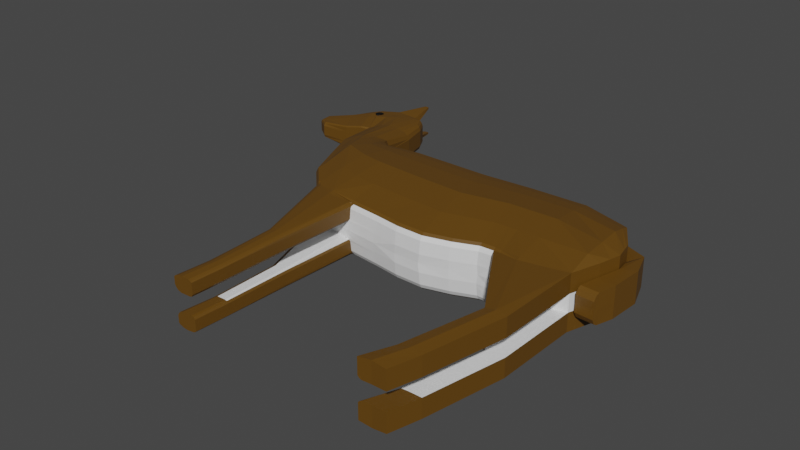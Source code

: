 # Source: AdultDoeV1.blend  (saved by Blender 2.92.15; exported with 4.5.12 LTS)
import bpy
from mathutils import Matrix  # noqa: F401  (used for matrix-valued properties, if any)

bpy.ops.wm.read_factory_settings(use_empty=True)
scene = bpy.context.scene
scene.name = 'Scene'

# ---- collections
col_collection = bpy.data.collections.new('Collection'); scene.collection.children.link(col_collection)

# ---- materials (node trees are filled in below, after node groups)
mat_body = bpy.data.materials.new('Body')
mat_body.use_transparent_shadow = False
mat_belly = bpy.data.materials.new('Belly')
mat_belly.use_transparent_shadow = False
mat_eyes = bpy.data.materials.new('Eyes')
mat_eyes.use_transparent_shadow = False

# ---- material node trees
mat_body.use_nodes = True; mat_body.node_tree.nodes.clear()
_N = mat_body.node_tree.nodes; _L = mat_body.node_tree.links
n0 = _N.new('ShaderNodeBsdfPrincipled'); n0.name = 'Principled BSDF'; n0.location = (10, 300)
n0.distribution = 'GGX'
n0.subsurface_method = 'RANDOM_WALK_SKIN'
n0.inputs[0].default_value = (0.1237, 0.05621, 0.003524, 1.0)
n0.inputs[3].default_value = 1.45
n0.inputs[27].default_value = (0.0, 0.0, 0.0, 1.0)
n0.inputs[28].default_value = 1.0
n1 = _N.new('ShaderNodeOutputMaterial'); n1.name = 'Material Output'; n1.location = (300, 300)
_L.new(n0.outputs[0], n1.inputs[0])
n1.is_active_output = True
mat_belly.use_nodes = True; mat_belly.node_tree.nodes.clear()
_N = mat_belly.node_tree.nodes; _L = mat_belly.node_tree.links
n0 = _N.new('ShaderNodeBsdfPrincipled'); n0.name = 'Principled BSDF'; n0.location = (10, 300)
n0.distribution = 'GGX'
n0.subsurface_method = 'RANDOM_WALK_SKIN'
n0.inputs[3].default_value = 1.45
n0.inputs[27].default_value = (0.0, 0.0, 0.0, 1.0)
n0.inputs[28].default_value = 1.0
n1 = _N.new('ShaderNodeOutputMaterial'); n1.name = 'Material Output'; n1.location = (300, 300)
_L.new(n0.outputs[0], n1.inputs[0])
n1.is_active_output = True
mat_eyes.use_nodes = True; mat_eyes.node_tree.nodes.clear()
_N = mat_eyes.node_tree.nodes; _L = mat_eyes.node_tree.links
n0 = _N.new('ShaderNodeBsdfPrincipled'); n0.name = 'Principled BSDF'; n0.location = (10, 300)
n0.distribution = 'GGX'
n0.subsurface_method = 'RANDOM_WALK_SKIN'
n0.inputs[0].default_value = (0.0, 0.0, 0.0, 1.0)
n0.inputs[3].default_value = 1.45
n0.inputs[27].default_value = (0.0, 0.0, 0.0, 1.0)
n0.inputs[28].default_value = 1.0
n1 = _N.new('ShaderNodeOutputMaterial'); n1.name = 'Material Output'; n1.location = (300, 300)
_L.new(n0.outputs[0], n1.inputs[0])
n1.is_active_output = True

# ---- world
world_world = bpy.data.worlds.new('World'); scene.world = world_world
world_world.use_nodes = True; world_world.node_tree.nodes.clear()
_N = world_world.node_tree.nodes; _L = world_world.node_tree.links
n0 = _N.new('ShaderNodeOutputWorld'); n0.name = 'World Output'; n0.location = (300, 300)
n1 = _N.new('ShaderNodeBackground'); n1.name = 'Background'; n1.location = (10, 300)
n1.inputs[0].default_value = (0.05088, 0.05088, 0.05088, 1.0)
_L.new(n1.outputs[0], n0.inputs[0])
n0.is_active_output = True
world_world.color = (0.05088, 0.05088, 0.05088)
world_world.use_sun_shadow = False
world_world.sun_shadow_jitter_overblur = 0.0

# ---- meshes
me_plane = bpy.data.meshes.new('Plane')
me_plane.from_pydata([(-0.8985, 0.2831, 0.0), (0.01528, 0.2034, 0.0), (-0.85, 1.329, 0.0), (-0.2117, 1.323, 0.0), (-1.3, 0.5809, 0.0), (-1.15, 1.3, 0.0), (0.7519, 0.3386, 0.0), (0.6711, 1.363, 0.0), (1.115, 0.4136, 0.0), (1.069, 1.213, 0.0), (1.19, 0.6444, 0.0), (1.202, 0.9942, 0.0), (-0.4129, 0.2292, 0.0), (-0.5316, 1.326, 0.0), (0.4323, 0.3367, 0.0), (0.2122, 1.351, 0.0), (-1.003, 1.314, 0.0), (-1.121, 0.3828, 0.0), (-0.8729, 0.8348, 0.0), (-0.06264, 0.7902, 0.0), (-1.298, 0.9683, 0.0), (0.7093, 0.8793, 0.0), (1.091, 0.8356, 0.0), (1.237, 0.8289, 0.0), (-0.4755, 0.8078, 0.0), (0.3136, 0.8682, 0.0), (-1.059, 0.8741, 0.0), (-0.8985, 0.2831, 0.2302), (0.02564, 0.2329, 0.2075), (-0.85, 1.298, 0.226), (-0.2117, 1.293, 0.226), (-1.299, 0.5939, 0.2171), (-1.168, 1.27, 0.2177), (0.7519, 0.3268, 0.2316), (0.6711, 1.333, 0.226), (1.115, 0.4136, 0.2252), (1.069, 1.213, 0.2252), (1.19, 0.6444, 0.2252), (1.202, 0.9942, 0.2252), (-0.4129, 0.267, 0.2075), (-0.5316, 1.296, 0.226), (0.4268, 0.3666, 0.2075), (0.2122, 1.321, 0.226), (-1.003, 1.284, 0.226), (-0.8729, 0.8348, 0.3046), (-0.06264, 0.7902, 0.3046), (-1.298, 0.9683, 0.286), (0.7093, 0.8793, 0.3046), (1.091, 0.8356, 0.2734), (1.237, 0.8289, 0.2252), (-0.4755, 0.8078, 0.3046), (0.3136, 0.8682, 0.3046), (-1.059, 0.8741, 0.2973), (1.237, 0.8289, 0.07199), (1.19, 0.6444, 0.07199), (0.7519, 0.3386, 0.07199), (0.4268, 0.3349, 0.07199), (-1.312, 0.5809, 0.07199), (0.02564, 0.2012, 0.07199), (-0.4129, 0.2353, 0.07199), (-0.8985, 0.2831, 0.07199), (-0.2117, 1.323, 0.07199), (0.2122, 1.351, 0.07199), (-0.5316, 1.326, 0.07199), (-0.85, 1.329, 0.07199), (1.115, 0.4136, 0.07199), (-1.244, 1.339, 0.0), (0.6711, 1.363, 0.07199), (1.069, 1.213, 0.09205), (-1.15, 1.3, 0.07199), (-1.003, 1.314, 0.07199), (1.202, 0.9942, 0.09205), (-0.7051, 1.328, 0.0), (-0.6775, 0.2586, 0.0), (-0.7051, 1.297, 0.226), (-0.6921, 0.8225, 0.3046), (-0.7051, 1.328, 0.07199), (-0.6874, 0.2647, 0.07715), (0.5347, 0.332, 0.0), (0.3645, 1.355, 0.0), (0.5347, 0.3698, 0.2075), (0.3645, 1.325, 0.226), (0.4449, 0.8719, 0.3046), (0.3645, 1.355, 0.07199), (0.5347, 0.3381, 0.07199), (-0.7869, -0.367, 0.2167), (-0.7869, -0.367, 0.07199), (-0.7153, -0.3722, 0.07715), (-0.7885, -0.9169, 0.2076), (-0.7885, -0.9169, 0.07199), (-0.7241, -0.914, 0.07715), (-0.8078, -1.194, 0.206), (-0.8078, -1.194, 0.07199), (-0.736, -1.191, 0.07715), (0.9367, -0.2885, 0.2252), (1.016, -0.2819, 0.2378), (1.101, -0.2816, 0.2252), (1.016, -0.2819, 0.07199), (1.101, -0.2816, 0.07199), (0.9497, -0.2885, 0.08086), (0.7885, -0.9403, 0.2252), (0.8746, -0.9337, 0.2378), (0.9674, -0.9334, 0.2252), (0.8746, -0.9337, 0.07199), (0.9674, -0.9334, 0.07199), (0.8015, -0.9403, 0.08086), (0.6883, -1.18, 0.2252), (0.7906, -1.173, 0.2378), (0.9009, -1.173, 0.2252), (0.7906, -1.173, 0.07199), (0.9009, -1.173, 0.07199), (0.7014, -1.18, 0.08086), (-1.697, 2.102, 0.0), (-1.603, 1.2, 0.0), (-1.282, 1.417, 0.0), (-1.445, 1.301, 0.2285), (-1.589, 1.21, 0.1767), (-1.301, 1.417, 0.1764), (-1.603, 1.2, 0.07199), (-1.839, 2.037, 0.0), (-1.282, 1.417, 0.07199), (-1.45, 0.9007, 0.0), (-1.385, 1.165, 0.2508), (-1.244, 1.339, 0.07199), (-1.461, 0.9007, 0.07199), (-1.448, 0.9137, 0.199), (-1.262, 1.339, 0.1987), (-1.909, 1.578, 0.03902), (-1.683, 1.604, 0.0), (-1.326, 1.739, 0.0), (-1.506, 1.697, 0.1743), (-1.673, 1.623, 0.132), (-1.372, 1.739, 0.129), (-1.683, 1.604, 0.07199), (-1.909, 1.578, 0.0), (-1.326, 1.739, 0.07199), (-1.514, 2.1, 0.0), (-1.697, 2.059, 0.1371), (-1.839, 1.992, 0.1317), (-1.532, 2.077, 0.1173), (-1.839, 2.037, 0.07199), (-1.697, 2.102, 0.07199), (-1.514, 2.1, 0.07199), (-2.061, 1.867, 0.0), (-1.909, 1.584, 0.1004), (-2.061, 1.867, 0.07199), (-2.061, 1.822, 0.08736), (-2.156, 1.56, 0.04316), (-2.156, 1.56, 0.0), (-2.256, 1.729, 0.0), (-2.156, 1.584, 0.07253), (-2.256, 1.729, 0.04316), (-2.235, 1.72, 0.0679), (-1.416, 1.965, 0.118), (-1.382, 1.965, 0.07199), (-1.382, 1.965, 0.0), (-1.608, 1.914, 0.1547), (-1.774, 1.816, 0.1421), (-1.991, 1.733, 0.1091), (-2.255, 1.631, 0.0), (-2.255, 1.631, 0.04316), (-2.222, 1.64, 0.06703), (-1.434, 2.062, 0.0), (-1.649, 2.001, 0.1421), (-1.467, 2.062, 0.118), (-2.255, 1.677, 0.04316), (-1.434, 2.062, 0.07199), (-1.816, 1.902, 0.1421), (-2.023, 1.795, 0.1091), (-2.255, 1.677, 0.0), (-2.236, 1.681, 0.06703), (-1.585, 2.334, 0.1297), (-1.621, 2.334, 0.1297), (-1.621, 2.334, 0.114), (-1.585, 2.334, 0.114), (1.228, 0.9225, 0.0), (1.284, 1.09, 0.0), (1.284, 1.09, 0.1184), (1.228, 0.9225, 0.1184), (1.246, 0.8132, 0.0), (1.355, 0.8796, 0.0), (1.355, 0.8796, 0.1279), (1.246, 0.8132, 0.1279), (1.193, 0.6197, 0.0), (1.338, 0.6116, 0.0), (1.338, 0.6116, 0.1279), (1.193, 0.6197, 0.1279), (1.145, 0.4388, 0.0), (1.29, 0.4308, 0.0), (1.29, 0.4285, 0.06881), (1.145, 0.4365, 0.06881), (1.154, 0.4731, 0.0), (1.154, 0.4793, 0.1229), (1.299, 0.4712, 0.1229), (1.299, 0.4651, 0.0), (1.15, 0.456, 0.0), (1.15, 0.4548, 0.1088), (1.294, 0.4468, 0.1088), (1.294, 0.4479, 0.0), (-1.903, 1.964, 0.0), (-1.903, 1.964, 0.07199), (-1.903, 1.919, 0.1284), (-1.749, 1.602, 0.1333), (-1.749, 1.596, 0.07199), (-1.749, 1.596, 0.0), (-1.832, 1.794, 0.1421), (-1.865, 1.874, 0.1421), (1.237, 0.8289, 0.1795), (-1.121, 0.3828, 0.1795), (0.02564, 0.2136, 0.1731), (-0.2117, 1.323, 0.1795), (-0.5316, 1.326, 0.1795), (-0.85, 1.329, 0.1795), (1.115, 0.4136, 0.1795), (0.6711, 1.363, 0.1795), (1.202, 0.9942, 0.1854), (1.19, 0.6444, 0.1795), (0.4268, 0.3472, 0.1731), (-1.312, 0.5809, 0.1795), (-0.4129, 0.2476, 0.1731), (0.2122, 1.351, 0.1795), (1.069, 1.213, 0.1854), (-1.15, 1.3, 0.1671), (-1.003, 1.314, 0.1795), (-0.7051, 1.328, 0.1795), (-0.6775, 0.277, 0.1731), (0.3645, 1.355, 0.1795), (0.5347, 0.3444, 0.1795), (-0.8686, -0.3618, 0.1795), (-0.7054, -0.3722, 0.1795), (-0.863, -0.9197, 0.1748), (-0.7142, -0.914, 0.1795), (-0.8897, -1.197, 0.1727), (-0.8078, -1.194, 0.1795), (-0.7262, -1.191, 0.1795), (1.101, -0.2816, 0.1795), (0.9367, -0.2885, 0.1795), (0.9674, -0.9334, 0.1795), (0.7885, -0.9403, 0.1795), (0.7906, -1.173, 0.1795), (0.9009, -1.173, 0.1795), (0.6883, -1.18, 0.1795), (-1.603, 1.2, 0.1511), (-1.282, 1.417, 0.1351), (-1.461, 0.9007, 0.1668), (-1.244, 1.339, 0.1547), (-1.683, 1.604, 0.1211), (-1.344, 1.739, 0.1055), (-1.839, 2.024, 0.1109), (-1.697, 2.088, 0.1109), (-1.527, 2.1, 0.097), (-1.909, 1.578, 0.08818), (-2.061, 1.854, 0.06995), (-2.156, 1.568, 0.06231), (-2.249, 1.724, 0.06052), (-2.241, 1.631, 0.06027), (-1.395, 1.965, 0.1021), (-2.248, 1.677, 0.05991), (-1.447, 2.062, 0.1004), (-1.621, 2.334, 0.125), (-1.585, 2.334, 0.125), (-1.749, 1.596, 0.1211), (-1.903, 1.951, 0.1086), (1.191, 0.6467, 0.0), (-0.8982, 0.3267, 0.235), (-1.287, 0.6272, 0.2252), (-1.096, 0.4304, 0.2252), (0.02355, 0.2537, 0.2252), (0.7514, 0.3641, 0.2371), (1.115, 0.4189, 0.2252), (1.191, 0.6467, 0.2252), (-0.4137, 0.2876, 0.2252), (0.4254, 0.3867, 0.2252), (1.191, 0.6467, 0.07199), (-0.6777, 0.3168, 0.2252), (0.5336, 0.3899, 0.2252), (-1.809, 2.052, 0.0), (-1.568, 1.226, 0.1848), (-1.436, 0.9454, 0.2071), (-1.656, 1.652, 0.1334), (-1.809, 2.008, 0.1318), (-1.809, 2.052, 0.07199), (-1.765, 1.821, 0.1534), (-1.78, 1.917, 0.1421), (-1.809, 2.039, 0.1109), (1.191, 0.6467, 0.1795), (1.214, 0.7401, 0.0), (-0.01539, 0.5036, 0.2734), (0.7298, 0.6189, 0.2734), (1.103, 0.6323, 0.2734), (1.214, 0.7401, 0.2252), (-0.4454, 0.5291, 0.2734), (0.3682, 0.6084, 0.2734), (-0.685, 0.5509, 0.2734), (0.4882, 0.6119, 0.2734), (-1.765, 2.07, 0.07199), (-1.765, 2.057, 0.1109), (-0.8853, 0.5691, 0.2734), (-1.293, 0.8019, 0.2562), (-1.077, 0.6577, 0.2734), (1.214, 0.7401, 0.07199), (-1.765, 2.07, 0.0), (-1.506, 1.266, 0.2105), (-1.41, 1.058, 0.2328), (-1.579, 1.675, 0.1636), (-1.765, 2.027, 0.1345), (-1.685, 1.868, 0.1533), (-1.722, 1.955, 0.1421), (1.214, 0.7401, 0.1795), (1.219, 0.9116, 0.0), (-0.1371, 1.057, 0.2734), (0.6902, 1.121, 0.2734), (1.08, 1.025, 0.2734), (1.219, 0.9116, 0.2252), (-0.5036, 1.067, 0.2734), (0.2629, 1.11, 0.2734), (-0.8615, 1.082, 0.2734), (-1.224, 1.134, 0.2585), (-1.031, 1.094, 0.2734), (1.219, 0.9116, 0.08202), (-0.6986, 1.075, 0.2734), (0.4047, 1.114, 0.2734), (-1.364, 1.359, 0.2128), (-1.314, 1.252, 0.2351), (-1.433, 1.718, 0.1581), (-1.605, 2.101, 0.0), (-1.614, 2.068, 0.1272), (-1.605, 2.101, 0.07199), (-1.512, 1.939, 0.1409), (-1.558, 2.032, 0.13), (-1.603, 2.334, 0.1297), (-1.603, 2.334, 0.114), (-1.603, 2.334, 0.125), (1.219, 0.9116, 0.1824), (1.209, 0.9621, 0.0), (-0.1827, 1.201, 0.248), (0.6785, 1.251, 0.248), (1.073, 1.14, 0.2475), (1.209, 0.9621, 0.2252), (-0.5207, 1.207, 0.248), (0.232, 1.239, 0.248), (-0.7026, 1.211, 0.248), (0.3802, 1.243, 0.248), (-1.549, 2.1, 0.07199), (-1.592, 2.334, 0.114), (-1.592, 2.334, 0.125), (-0.8544, 1.214, 0.248), (-1.19, 1.217, 0.2416), (-1.014, 1.21, 0.248), (1.209, 0.9621, 0.08815), (-1.325, 1.394, 0.1906), (-1.283, 1.305, 0.2129), (-1.396, 1.731, 0.1403), (-1.549, 2.1, 0.0), (-1.564, 2.073, 0.1212), (-1.453, 1.955, 0.1269), (-1.503, 2.05, 0.1227), (-1.592, 2.334, 0.1297), (1.209, 0.9621, 0.1843), (0.01458, 1.338, 0.0), (0.2401, 0.2614, 0.0), (0.01458, 1.308, 0.226), (0.2407, 0.2916, 0.2075), (0.1382, 0.8318, 0.3046), (0.2407, 0.2599, 0.07199), (0.01458, 1.338, 0.07199), (0.2407, 0.2722, 0.1731), (0.01458, 1.338, 0.1795), (0.239, 0.312, 0.2252), (0.1893, 0.5595, 0.2734), (0.07638, 1.085, 0.2734), (0.03863, 1.221, 0.248), (-0.2023, 0.2083, 0.0), (-0.3716, 1.325, 0.0), (-0.1971, 0.2362, 0.2075), (-0.3716, 1.294, 0.226), (-0.269, 0.799, 0.3046), (-0.3716, 1.325, 0.07199), (-0.1971, 0.2045, 0.07199), (-0.3716, 1.325, 0.1795), (-0.1971, 0.2169, 0.1731), (-0.1986, 0.257, 0.2252), (-0.2303, 0.5164, 0.2734), (-0.3203, 1.062, 0.2734), (-0.3517, 1.204, 0.248), (-1.815, 1.867, 0.126), (-1.818, 1.873, 0.1518), (-1.813, 1.917, 0.1199), (-1.817, 1.923, 0.1476), (-1.764, 1.867, 0.1297), (-1.767, 1.872, 0.1536), (-1.764, 1.919, 0.1236), (-1.767, 1.924, 0.1485), (-1.822, 1.891, 0.123), (-1.825, 1.897, 0.1494), (-1.756, 1.892, 0.1266), (-1.76, 1.897, 0.1516), (-1.79, 1.927, 0.1217), (-1.794, 1.933, 0.1479), (-1.79, 1.856, 0.1278), (-1.794, 1.862, 0.1513), (-1.794, 1.897, 0.1556), (-1.79, 1.891, 0.1248), (-1.116, 0.3882, 0.195), (-1.101, 0.4178, 0.2222), (-1.125, 0.4131, 0.2171), (-0.8664, -0.3618, 0.1931), (-0.8604, -0.9198, 0.1864), (-0.8897, -1.197, 0.1773), (-1.093, 0.3833, 0.2093), (-1.061, 0.37, 0.219), (-1.087, 0.3937, 0.2197), (-0.8554, -0.3626, 0.203), (-0.8335, -0.3644, 0.2116), (-0.8498, -0.9192, 0.1915), (-0.8225, -0.9182, 0.2025), (-0.8492, -1.195, 0.2009), (-0.8764, -1.196, 0.1898), (-0.6775, 0.287, 0.1909), (-0.6608, 0.2945, 0.2075), (-0.6776, 0.3091, 0.2185), (-0.7076, -0.3722, 0.194), (-0.7142, -0.914, 0.1857), (-0.7262, -1.191, 0.184), (-0.6999, 0.29, 0.2183), (-0.6862, 0.2919, 0.2015), (-0.6862, 0.3097, 0.2131), (-0.7327, -0.3704, 0.2116), (-0.7148, -0.3716, 0.2042), (-0.7416, -0.9151, 0.2025), (-0.7237, -0.9144, 0.1951), (-0.7356, -1.191, 0.1935), (-0.7535, -1.192, 0.2009), (-1.117, 0.3879, 0.07199), (-1.121, 0.3828, 0.03551), (-1.112, 0.3788, 0.1009), (-1.121, 0.3828, 0.1192), (-1.126, 0.3883, 0.1009), (-0.8609, -0.3623, 0.1009), (-0.8686, -0.3618, 0.1192), (-0.8553, -0.9194, 0.1009), (-0.863, -0.9197, 0.1192), (-0.8897, -1.197, 0.1192), (-0.8819, -1.196, 0.1009), (-1.059, 0.3552, 0.07199), (-1.091, 0.3692, 0.08288), (-1.089, 0.3684, 0.06261), (-0.8153, -0.3652, 0.07199), (-0.8423, -0.3635, 0.08288), (-0.8098, -0.9177, 0.07199), (-0.8368, -0.9187, 0.08288), (-0.8635, -1.196, 0.08288), (-0.8365, -1.195, 0.07199), (1.19, 0.6444, 0.09425), (0.4268, 0.3374, 0.09293), (-1.312, 0.5809, 0.09425), (-0.4129, 0.2378, 0.09293), (0.2122, 1.351, 0.09425), (1.069, 1.213, 0.1114), (-1.15, 1.3, 0.09169), (-1.003, 1.314, 0.09425), (-0.8078, -1.194, 0.09425), (-1.603, 1.2, 0.08838), (-1.282, 1.417, 0.08506), (-1.461, 0.9007, 0.09162), (-1.683, 1.604, 0.08217), (-1.33, 1.739, 0.07893), (-1.839, 2.034, 0.08005), (-1.697, 2.099, 0.08005), (-1.517, 2.1, 0.07717), (-1.909, 1.578, 0.0492), (-2.061, 1.864, 0.07157), (-2.156, 1.562, 0.04713), (-2.254, 1.728, 0.04676), (-2.252, 1.631, 0.0467), (-2.254, 1.677, 0.04663), (-1.621, 2.334, 0.1163), (-1.585, 2.334, 0.1163), (-1.749, 1.596, 0.08217), (1.237, 0.8289, 0.09425), (0.02564, 0.2038, 0.09293), (-0.2117, 1.323, 0.09425), (-0.5316, 1.326, 0.09425), (-0.85, 1.329, 0.09425), (1.115, 0.4136, 0.09425), (0.6711, 1.363, 0.09425), (1.202, 0.9942, 0.1114), (-0.7051, 1.328, 0.09425), (-0.6775, 0.2672, 0.09293), (0.3645, 1.355, 0.09425), (0.5347, 0.3394, 0.09425), (-0.7054, -0.3722, 0.09425), (-0.7142, -0.914, 0.09425), (-0.7262, -1.191, 0.09425), (1.101, -0.2816, 0.09425), (0.9367, -0.2885, 0.09425), (0.9674, -0.9334, 0.09425), (0.7885, -0.9403, 0.09425), (0.7906, -1.173, 0.09425), (0.9009, -1.173, 0.09425), (0.6883, -1.18, 0.09425), (-1.244, 1.339, 0.08913), (-1.385, 1.965, 0.07824), (-1.436, 2.062, 0.07788), (-1.903, 1.961, 0.07957), (1.191, 0.6467, 0.09425), (-1.809, 2.049, 0.08005), (-1.765, 2.068, 0.08005), (1.214, 0.7401, 0.09425), (1.219, 0.9116, 0.1028), (-1.603, 2.334, 0.1163), (-1.592, 2.334, 0.1163), (1.209, 0.9621, 0.1081), (0.01458, 1.338, 0.09425), (0.2407, 0.2624, 0.09293), (-0.1971, 0.2071, 0.09293), (-0.3716, 1.325, 0.09425), (-0.7569, 0.2713, 0.07199), (-0.7569, 0.2674, 0.0), (-0.7347, -0.3703, 0.07199), (-0.7409, -0.915, 0.07199), (-0.7555, -1.192, 0.07199), (-0.7555, -1.192, 0.1795), (-0.7555, -1.192, 0.09425), (0.5957, 0.3339, 0.0), (0.5957, 0.361, 0.216), (0.5192, 0.8739, 0.3046), (0.4506, 1.358, 0.07199), (0.4506, 1.358, 0.0), (0.4506, 1.327, 0.226), (0.5957, 0.3382, 0.07199), (0.9589, -0.2866, 0.2287), (0.9589, -0.2866, 0.07199), (0.8127, -0.9384, 0.2287), (0.8127, -0.9384, 0.07199), (0.7171, -1.178, 0.2287), (0.7171, -1.178, 0.07199), (0.7171, -1.178, 0.1795), (0.4506, 1.358, 0.1795), (0.5947, 0.3774, 0.2252), (0.556, 0.6138, 0.2734), (0.4849, 1.116, 0.2734), (0.464, 1.245, 0.248), (0.4506, 1.358, 0.09425), (0.7171, -1.178, 0.09425)], [(18, 0), (19, 3), (21, 7), (22, 9), (24, 13), (25, 15), (26, 17), (2, 18), (1, 19), (6, 21), (8, 22), (12, 24), (14, 25), (16, 26), (18, 26), (19, 25), (24, 18), (22, 23), (21, 22), (25, 21), (26, 20), (19, 24)], [(384, 335, 30, 375), (348, 43, 32, 347), (539, 525, 33, 268), (268, 33, 35, 269), (269, 35, 37, 270), (341, 339, 40, 74), (368, 362, 41, 272), (346, 29, 43, 348), (297, 44, 52, 299), (370, 363, 51, 315), (293, 291, 50, 75), (312, 48, 49, 313), (311, 47, 48, 312), (541, 526, 47, 311), (299, 52, 46, 298), (382, 287, 45, 376), (308, 207, 49, 290), (530, 55, 97, 532), (405, 404, 266, 265, 31), (380, 209, 28, 374), (428, 430, 422, 421), (367, 210, 30, 361), (379, 211, 40, 375), (224, 212, 29, 74), (490, 84, 99, 495), (501, 123, 120, 463), (366, 217, 41, 362), (221, 214, 34, 36), (303, 122, 115, 302), (223, 222, 32, 43), (226, 220, 42, 81), (358, 215, 38, 338), (449, 89, 92, 452), (213, 216, 37, 35), (212, 223, 43, 29), (215, 221, 36, 38), (71, 11, 175, 178), (2, 16, 70, 64), (8, 10, 54, 65), (447, 86, 89, 449), (334, 11, 71, 349), (79, 15, 62, 83), (16, 5, 69, 70), (123, 66, 114, 120), (9, 7, 67, 68), (360, 14, 56, 364), (244, 125, 116, 242), (6, 8, 65, 55), (72, 2, 64, 76), (373, 13, 63, 377), (359, 3, 61, 365), (73, 12, 59, 77), (372, 1, 58, 378), (57, 433, 437, 436, 208, 218, 455), (524, 6, 55, 530), (286, 23, 53, 300), (518, 73, 77, 517), (13, 72, 76, 63), (211, 224, 74, 40), (27, 424, 426, 420, 274, 264), (297, 293, 75, 44), (346, 341, 74, 29), (14, 78, 84, 56), (528, 79, 83, 527), (538, 226, 81, 529), (217, 227, 80, 41), (315, 51, 82, 321), (272, 41, 80, 275), (519, 87, 90, 520), (233, 522, 234, 423, 431, 432, 91), (517, 77, 87, 519), (440, 438, 448, 450), (225, 219, 39, 419, 418), (417, 414, 407, 408), (231, 422, 423, 234), (406, 228, 230, 407), (229, 421, 422, 231), (442, 443, 451, 452, 92, 461, 233, 232), (443, 440, 450, 451), (520, 90, 93, 521), (407, 230, 232, 408), (97, 98, 104, 103), (495, 99, 105, 497), (35, 33, 95, 96), (213, 35, 96, 235), (55, 65, 98, 97), (525, 80, 94, 531), (497, 105, 111, 500), (102, 101, 107, 108), (531, 94, 100, 533), (532, 97, 103, 534), (235, 96, 102, 237), (96, 95, 101, 102), (537, 239, 107, 535), (239, 240, 108, 107), (103, 104, 110, 109), (533, 100, 106, 535), (534, 103, 109, 536), (237, 102, 108, 240), (463, 120, 135, 466), (302, 115, 130, 304), (113, 118, 133, 128), (120, 114, 129, 135), (351, 126, 117, 350), (121, 124, 118, 113), (4, 57, 124, 121), (347, 32, 126, 351), (218, 31, 125, 244), (69, 5, 66, 123), (298, 46, 122, 303), (459, 69, 123, 501), (503, 166, 142, 469), (307, 163, 137, 305), (206, 201, 146, 168), (166, 162, 136, 142), (242, 116, 131, 246), (350, 117, 132, 352), (284, 248, 138, 280), (469, 142, 174, 477), (325, 112, 141, 327), (276, 119, 140, 281), (200, 199, 143, 145), (356, 164, 139, 354), (145, 143, 149, 151), (168, 146, 152, 170), (204, 203, 127, 134), (504, 200, 145, 471), (261, 202, 144, 251), (169, 165, 151, 149), (257, 170, 152, 254), (251, 144, 150, 253), (134, 127, 147, 148), (471, 145, 151, 473), (253, 150, 161, 255), (148, 147, 160, 159), (144, 158, 161, 150), (352, 132, 153, 355), (135, 129, 155, 154), (202, 205, 158, 144), (304, 130, 156, 306), (466, 135, 154, 502), (255, 161, 170, 257), (159, 160, 165, 169), (158, 168, 170, 161), (355, 153, 164, 356), (154, 155, 162, 166), (205, 206, 168, 158), (306, 156, 163, 307), (502, 154, 166, 503), (332, 259, 172, 330), (354, 139, 171, 357), (327, 141, 173, 331), (249, 137, 172, 259), (177, 178, 182, 181), (68, 71, 178, 177), (9, 68, 177, 176), (182, 179, 183, 186), (176, 177, 181, 180), (178, 175, 179, 182), (196, 195, 187, 190), (181, 182, 186, 185), (180, 181, 185, 184), (187, 188, 189, 190), (197, 196, 190, 189), (198, 197, 189, 188), (184, 185, 193, 194), (185, 186, 192, 193), (186, 183, 191, 192), (194, 193, 197, 198), (193, 192, 196, 197), (192, 191, 195, 196), (157, 167, 206, 205), (131, 157, 205, 202), (246, 131, 202, 261), (467, 140, 200, 504), (128, 133, 203, 204), (140, 119, 199, 200), (167, 138, 201, 206), (138, 248, 262, 201), (465, 246, 261, 478), (468, 249, 259, 476), (510, 476, 259, 332), (153, 256, 258, 164), (474, 255, 257, 475), (132, 247, 256, 153), (472, 253, 255, 474), (146, 252, 254, 152), (470, 251, 253, 472), (475, 257, 254, 473), (478, 261, 251, 470), (201, 262, 252, 146), (139, 250, 260, 171), (506, 467, 248, 284), (462, 242, 246, 465), (164, 258, 250, 139), (32, 222, 245, 126), (455, 218, 244, 464), (117, 243, 247, 132), (496, 237, 240, 499), (498, 499, 240, 239), (544, 498, 239, 537), (494, 235, 237, 496), (100, 238, 241, 106), (484, 213, 235, 494), (94, 236, 238, 100), (492, 231, 234, 493), (523, 493, 234, 522), (232, 233, 91, 416, 417, 408), (491, 229, 231, 492), (454, 490, 227, 217), (543, 489, 226, 538), (488, 225, 229, 491), (482, 487, 224, 211), (464, 244, 242, 462), (486, 458, 221, 215), (483, 460, 223, 212), (484, 453, 216, 213), (27, 264, 266, 404, 411, 410), (512, 486, 215, 358), (489, 457, 220, 226), (460, 459, 222, 223), (458, 485, 214, 221), (514, 454, 217, 366), (126, 245, 243, 117), (80, 227, 236, 94), (487, 483, 212, 224), (516, 482, 211, 379), (513, 481, 210, 367), (488, 456, 219, 225), (515, 480, 209, 380), (445, 448, 438, 435), (508, 479, 207, 308), (453, 505, 285, 216), (507, 506, 284, 296), (157, 282, 283, 167), (131, 279, 282, 157), (301, 276, 281, 295), (296, 284, 280, 305), (167, 283, 280, 138), (31, 265, 278, 125), (116, 277, 279, 131), (292, 272, 275, 294), (423, 422, 430, 431), (10, 263, 273, 54), (125, 278, 277, 116), (216, 285, 270, 37), (374, 28, 267, 381), (403, 208, 228, 406), (225, 418, 421, 229), (218, 208, 403, 405, 31), (369, 368, 272, 292), (289, 269, 270, 290), (288, 268, 269, 289), (540, 539, 268, 288), (526, 540, 288, 47), (47, 288, 289, 48), (48, 289, 290, 49), (363, 369, 292, 51), (51, 292, 294, 82), (249, 296, 305, 137), (112, 301, 295, 141), (468, 507, 296, 249), (505, 508, 308, 285), (282, 306, 307, 283), (279, 304, 306, 282), (283, 307, 305, 280), (265, 298, 303, 278), (277, 302, 304, 279), (264, 274, 293, 297), (263, 286, 300, 273), (278, 303, 302, 277), (285, 308, 290, 270), (381, 267, 287, 382), (266, 299, 298, 265), (274, 271, 291, 293), (264, 297, 299, 266), (479, 509, 333, 207), (511, 510, 332, 345), (343, 327, 331, 344), (137, 326, 330, 172), (345, 332, 330, 357), (156, 328, 329, 163), (130, 324, 328, 156), (163, 329, 326, 137), (353, 325, 327, 343), (115, 322, 324, 130), (46, 317, 323, 122), (122, 323, 322, 115), (340, 315, 321, 342), (44, 75, 320, 316), (23, 309, 319, 53), (207, 333, 313, 49), (542, 541, 311, 336), (336, 311, 312, 337), (337, 312, 313, 338), (371, 370, 315, 340), (44, 316, 318, 52), (75, 50, 314, 320), (52, 318, 317, 46), (376, 45, 310, 383), (361, 371, 340, 42), (36, 337, 338, 38), (34, 336, 337, 36), (529, 542, 336, 34), (42, 340, 342, 81), (136, 353, 343, 142), (260, 345, 357, 171), (142, 343, 344, 174), (477, 511, 345, 260), (509, 512, 358, 333), (326, 354, 357, 330), (328, 355, 356, 329), (324, 352, 355, 328), (329, 356, 354, 326), (322, 350, 352, 324), (317, 347, 351, 323), (323, 351, 350, 322), (316, 320, 341, 346), (309, 334, 349, 319), (333, 358, 338, 313), (316, 346, 348, 318), (320, 314, 339, 341), (318, 348, 347, 317), (383, 310, 335, 384), (30, 335, 371, 361), (335, 310, 370, 371), (45, 287, 369, 363), (287, 267, 368, 369), (457, 513, 367, 220), (480, 514, 366, 209), (15, 359, 365, 62), (1, 360, 364, 58), (209, 366, 362, 28), (220, 367, 361, 42), (310, 45, 363, 370), (267, 28, 362, 368), (314, 383, 384, 339), (50, 376, 383, 314), (271, 381, 382, 291), (39, 374, 381, 271), (456, 515, 380, 219), (481, 516, 379, 210), (12, 372, 378, 59), (3, 373, 377, 61), (210, 379, 375, 30), (219, 380, 374, 39), (291, 382, 376, 50), (339, 384, 375, 40), (393, 394, 388, 387), (397, 398, 392, 391), (395, 396, 390, 389), (399, 400, 386, 385), (402, 395, 389, 399), (401, 394, 386, 400), (398, 388, 394, 401), (397, 391, 395, 402), (391, 392, 396, 395), (385, 386, 394, 393), (387, 397, 402, 393), (392, 398, 401, 396), (396, 401, 400, 390), (393, 402, 399, 385), (389, 390, 400, 399), (387, 388, 398, 397), (27, 410, 413, 85), (403, 409, 411, 404, 405), (85, 413, 415, 88), (88, 415, 416, 91), (406, 407, 414, 412), (409, 410, 411), (413, 410, 409, 412), (415, 413, 412, 414), (416, 415, 414, 417), (412, 409, 403, 406), (425, 428, 421, 418), (424, 27, 85, 427), (427, 85, 88, 429), (429, 88, 91, 432), (420, 419, 39, 271, 274), (424, 425, 426), (424, 427, 428, 425), (427, 429, 430, 428), (429, 432, 431, 430), (426, 425, 418, 419, 420), (208, 436, 439, 228), (17, 0, 60, 444, 446, 434), (228, 439, 441, 230), (230, 441, 442, 232), (4, 17, 434, 433, 57), (435, 436, 437), (439, 436, 435, 438), (441, 439, 438, 440), (442, 441, 440, 443), (444, 60, 86, 447), (444, 445, 446), (444, 447, 448, 445), (447, 449, 450, 448), (449, 452, 451, 450), (446, 445, 435, 437, 433, 434), (61, 377, 516, 481), (59, 378, 515, 456), (58, 364, 514, 480), (62, 365, 513, 457), (319, 349, 512, 509), (174, 344, 511, 477), (344, 331, 510, 511), (53, 319, 509, 479), (273, 300, 508, 505), (141, 295, 507, 468), (295, 281, 506, 507), (54, 273, 505, 453), (300, 53, 479, 508), (378, 58, 480, 515), (77, 59, 456, 488), (365, 61, 481, 513), (377, 63, 482, 516), (76, 64, 483, 487), (364, 56, 454, 514), (68, 67, 485, 458), (70, 69, 459, 460), (83, 62, 457, 489), (349, 71, 486, 512), (65, 54, 453, 484), (64, 70, 460, 483), (71, 68, 458, 486), (124, 464, 462, 118), (63, 76, 487, 482), (77, 488, 491, 87), (527, 83, 489, 543), (56, 84, 490, 454), (87, 491, 492, 90), (521, 93, 493, 523), (90, 492, 493, 93), (65, 484, 494, 98), (98, 494, 496, 104), (536, 109, 498, 544), (109, 110, 499, 498), (104, 496, 499, 110), (57, 455, 464, 124), (118, 462, 465, 133), (281, 140, 467, 506), (203, 478, 470, 127), (165, 475, 473, 151), (127, 470, 472, 147), (147, 472, 474, 160), (160, 474, 475, 165), (331, 173, 476, 510), (141, 468, 476, 173), (133, 465, 478, 203), (248, 467, 504, 262), (256, 502, 503, 258), (247, 466, 502, 256), (252, 471, 473, 254), (262, 504, 471, 252), (250, 469, 477, 260), (258, 503, 469, 250), (222, 459, 501, 245), (243, 463, 466, 247), (238, 497, 500, 241), (236, 495, 497, 238), (245, 501, 463, 243), (227, 490, 495, 236), (92, 521, 523, 461), (461, 523, 522, 233), (89, 520, 521, 92), (60, 517, 519, 86), (86, 519, 520, 89), (0, 518, 517, 60), (111, 536, 544, 500), (67, 527, 543, 485), (81, 342, 542, 529), (342, 321, 541, 542), (82, 294, 540, 526), (294, 275, 539, 540), (485, 543, 538, 214), (500, 544, 537, 241), (105, 534, 536, 111), (101, 533, 535, 107), (241, 537, 535, 106), (99, 532, 534, 105), (95, 531, 533, 101), (33, 525, 531, 95), (214, 538, 529, 34), (7, 528, 527, 67), (78, 524, 530, 84), (84, 530, 532, 99), (321, 82, 526, 541), (275, 80, 525, 539)])
me_plane.polygons.foreach_set('material_index', [0, 0, 0, 0, 0, 0, 0, 0, 0, 0, 0, 0, 0, 0, 0, 0, 0, 1, 0, 1, 0, 0, 0, 0, 0, 0, 1, 0, 0, 0, 0, 0, 0, 0, 0, 0, 0, 0, 1, 1, 0, 0, 0, 0, 0, 1, 0, 1, 0, 0, 0, 1, 1, 0, 1, 0, 1, 0, 0, 0, 0, 0, 1, 0, 0, 1, 0, 0, 1, 0, 1, 0, 1, 0, 0, 0, 0, 0, 0, 0, 0, 1, 0, 0, 0, 1, 0, 0, 0, 0, 1, 0, 0, 0, 0, 0, 0, 0, 0, 0, 0, 0, 0, 0, 0, 0, 0, 0, 0, 0, 0, 0, 0, 0, 0, 0, 0, 0, 0, 0, 0, 0, 0, 0, 0, 0, 0, 0, 0, 0, 0, 0, 0, 0, 0, 0, 0, 0, 0, 0, 0, 0, 0, 0, 0, 0, 0, 0, 0, 0, 0, 0, 0, 0, 0, 0, 0, 0, 0, 0, 0, 0, 0, 0, 0, 0, 0, 0, 0, 0, 0, 0, 0, 0, 0, 0, 0, 0, 0, 0, 0, 0, 0, 0, 0, 0, 0, 0, 0, 0, 0, 0, 0, 0, 0, 0, 0, 0, 0, 0, 0, 0, 0, 0, 0, 0, 0, 0, 0, 1, 0, 0, 0, 0, 0, 0, 0, 0, 0, 0, 0, 0, 1, 0, 0, 0, 0, 0, 1, 1, 0, 0, 0, 0, 0, 0, 0, 0, 0, 0, 0, 0, 0, 0, 0, 0, 0, 0, 0, 0, 0, 0, 0, 0, 0, 0, 0, 0, 0, 0, 0, 0, 0, 0, 0, 0, 0, 0, 0, 0, 0, 0, 0, 0, 0, 0, 0, 0, 0, 0, 0, 0, 0, 0, 0, 0, 0, 0, 0, 0, 0, 0, 0, 0, 0, 0, 0, 0, 0, 0, 0, 0, 0, 0, 0, 0, 0, 0, 0, 0, 0, 0, 0, 0, 0, 0, 0, 0, 0, 0, 0, 0, 0, 0, 0, 0, 0, 0, 0, 1, 0, 1, 1, 0, 0, 0, 0, 0, 0, 0, 1, 0, 1, 0, 0, 1, 0, 0, 2, 2, 2, 2, 2, 2, 2, 2, 2, 2, 2, 2, 2, 2, 2, 2, 0, 0, 0, 0, 0, 0, 0, 0, 0, 0, 0, 0, 0, 0, 0, 0, 0, 0, 0, 0, 0, 1, 0, 0, 0, 0, 0, 0, 0, 1, 1, 0, 0, 0, 1, 0, 1, 1, 0, 0, 0, 0, 0, 0, 0, 0, 0, 0, 1, 1, 0, 0, 0, 1, 0, 0, 0, 0, 0, 0, 0, 0, 0, 0, 0, 1, 0, 0, 0, 0, 0, 0, 0, 0, 0, 0, 0, 0, 0, 0, 0, 0, 0, 0, 0, 0, 0, 0, 0, 0, 0, 0, 0, 0, 0, 0, 0, 0, 0, 0, 0, 1, 1, 1, 0, 0, 0, 0, 0, 0, 0, 0, 0, 0, 0, 1, 0, 0, 0, 0, 1, 1, 0, 0])
_uv = me_plane.uv_layers.new(name='UVMap')
_uv.uv.foreach_set('vector', [0.7494, 0.9081, 1.0, 0.9081, 1.0, 1.0, 0.7494, 1.0, 0.0, 0.9081, 0.0, 1.0, 0.0, 1.0, 0.0, 0.9081, 1.0, 0.006645, 1.0, 0.0, 1.0, 0.0, 1.0, 0.006645, 1.0, 0.006645, 1.0, 0.0, 1.0, 0.0, 1.0, 0.006645, 1.0, 0.006645, 1.0, 0.0, 1.0, 0.0, 1.0, 0.006645, 0.227, 0.9081, 0.4987, 0.9081, 0.4987, 1.0, 0.227, 1.0, 1.0, 0.006645, 1.0, 0.0, 1.0, 0.0, 1.0, 0.006645, 0.0, 0.9081, 0.0, 1.0, 0.0, 1.0, 0.0, 0.9081, 0.0, 0.2735, 0.0, 0.5275, 0.0, 0.5275, 0.0, 0.2735, 1.0, 0.7638, 1.0, 0.5275, 1.0, 0.5275, 1.0, 0.7638, 0.227, 0.2735, 0.4987, 0.2735, 0.4987, 0.5275, 0.227, 0.5275, 1.0, 0.7638, 1.0, 0.5275, 1.0, 0.5275, 1.0, 0.7638, 1.0, 0.7638, 1.0, 0.5275, 1.0, 0.5275, 1.0, 0.7638, 1.0, 0.7638, 1.0, 0.5275, 1.0, 0.5275, 1.0, 0.7638, 0.0, 0.2735, 0.0, 0.5275, 0.0, 0.5275, 0.0, 0.2735, 0.7494, 0.2735, 1.0, 0.2735, 1.0, 0.5275, 0.7494, 0.5275, 1.0, 0.2735, 1.0, 0.5275, 1.0, 0.5275, 1.0, 0.2735, 1.0, 0.0, 1.0, 0.0, 1.0, 0.0, 1.0, 0.0, 0.0, 0.0, 0.0, 0.004233, 0.0, 0.006645, 0.0, 0.006645, 0.0, 0.0, 0.7494, 0.0, 1.0, 0.0, 1.0, 0.0, 0.7494, -2.039e-10, 0.2007, 0.0, 0.1981, 0.0, 0.227, 0.0, 0.227, 0.0, 1.0, 1.0, 1.0, 1.0, 1.0, 1.0, 1.0, 1.0, 0.7494, 1.0, 0.4987, 1.0, 0.4987, 1.0, 0.7494, 1.0, 0.227, 1.0, 0.0, 1.0, 0.0, 1.0, 0.227, 1.0, 1.0, 0.0, 1.0, 0.0, 1.0, 0.0, 1.0, 0.0, 0.0, 1.0, 0.0, 1.0, 0.0, 1.0, 0.0, 1.0, 1.0, 0.0, 1.0, 0.0, 1.0, 0.0, 1.0, 0.0, 1.0, 1.0, 1.0, 1.0, 1.0, 1.0, 1.0, 1.0, 0.0, 0.2735, 0.0, 0.5275, 0.0, 0.5275, 0.0, 0.2735, 0.0, 1.0, 0.0, 1.0, 0.0, 1.0, 0.0, 1.0, 1.0, 1.0, 1.0, 1.0, 1.0, 1.0, 1.0, 1.0, 1.0, 0.9081, 1.0, 1.0, 1.0, 1.0, 1.0, 0.9081, 0.0, 0.0, 0.0, 0.0, 0.0, 0.0, 0.0, 0.0, 1.0, 0.0, 1.0, 0.0, 1.0, 0.0, 1.0, 0.0, 0.0, 1.0, 0.0, 1.0, 0.0, 1.0, 0.0, 1.0, 1.0, 1.0, 1.0, 1.0, 1.0, 1.0, 1.0, 1.0, 1.0, 1.0, 1.0, 1.0, 1.0, 1.0, 1.0, 1.0, 0.0, 1.0, 0.0, 1.0, 0.0, 1.0, 0.0, 1.0, 1.0, 0.0, 1.0, 0.0, 1.0, 0.0, 1.0, 0.0, 0.0, 0.0, 0.0, 0.0, 0.0, 0.0, 0.0, 0.0, 1.0, 0.9081, 1.0, 1.0, 1.0, 1.0, 1.0, 0.9081, 1.0, 1.0, 1.0, 1.0, 1.0, 1.0, 1.0, 1.0, 0.0, 1.0, 0.0, 1.0, 0.0, 1.0, 0.0, 1.0, 0.0, 1.0, 0.0, 1.0, 0.0, 1.0, 0.0, 1.0, 1.0, 1.0, 1.0, 1.0, 1.0, 1.0, 1.0, 1.0, 1.0, 0.0, 1.0, 0.0, 1.0, 0.0, 1.0, 0.0, 0.0, 0.0, 0.0, 0.0, 0.0, 0.0, 0.0, 0.0, 1.0, 0.0, 1.0, 0.0, 1.0, 0.0, 1.0, 0.0, 0.227, 1.0, 0.0, 1.0, 0.0, 1.0, 0.227, 1.0, 0.7494, 1.0, 0.4987, 1.0, 0.4987, 1.0, 0.7494, 1.0, 1.0, 1.0, 1.0, 1.0, 1.0, 1.0, 1.0, 1.0, 0.227, 0.0, 0.4987, 0.0, 0.4987, 0.0, 0.227, 0.0, 0.7494, 0.0, 1.0, 0.0, 1.0, 0.0, 0.7494, 0.0, 0.0, 0.0, 0.0, 0.0, 0.0, 0.0, 0.0, 0.0, 0.0, 0.0, 0.0, 0.0, 0.0, 0.0, 1.0, 0.0, 1.0, 0.0, 1.0, 0.0, 1.0, 0.0, 1.0, 0.2735, 1.0, 0.5275, 1.0, 0.5275, 1.0, 0.2735, 0.1454, 0.0, 0.227, 0.0, 0.227, 0.0, 0.1454, 0.0, 0.4987, 1.0, 0.227, 1.0, 0.227, 1.0, 0.4987, 1.0, 0.4987, 1.0, 0.227, 1.0, 0.227, 1.0, 0.4987, 1.0, 0.0, 0.0, 0.1989, 0.0, 0.2173, 0.001827, 0.227, 0.00414, 0.227, 0.006645, 0.0, 0.006645, 0.0, 0.2735, 0.227, 0.2735, 0.227, 0.5275, 0.0, 0.5275, 0.0, 0.9081, 0.227, 0.9081, 0.227, 1.0, 0.0, 1.0, 1.0, 0.0, 1.0, 0.0, 1.0, 0.0, 1.0, 0.0, 1.0, 1.0, 1.0, 1.0, 1.0, 1.0, 1.0, 1.0, 1.0, 1.0, 1.0, 1.0, 1.0, 1.0, 1.0, 1.0, 1.0, 0.0, 1.0, 0.0, 1.0, 0.0, 1.0, 0.0, 1.0, 0.7638, 1.0, 0.5275, 1.0, 0.5275, 1.0, 0.7638, 1.0, 0.006645, 1.0, 0.0, 1.0, 0.0, 1.0, 0.006645, 0.1454, 0.0, 0.227, 0.0, 0.227, 0.0, 0.1454, 0.0, 0.0, 0.0, 0.1454, 0.0, 0.227, 0.0, 0.227, 0.0, 0.2007, 0.0, 0.1509, 0.0, 0.0, 0.0, 0.1454, 0.0, 0.227, 0.0, 0.227, 0.0, 0.1454, 0.0, 0.0, 0.0, 0.0, 0.0, 0.0, 0.0, 0.0, 0.0, 0.227, 0.0, 0.4987, 0.0, 0.4987, 0.0, 0.2442, 0.0, 0.227, 0.0, 0.0, 0.0, 0.0, 0.0, 0.0, 0.0, 0.0, 0.0, 0.227, 0.0, 0.227, 0.0, 0.227, 0.0, 0.227, 0.0, 0.0, 0.0, 0.0, 0.0, 0.0, 0.0, 0.0, 0.0, 0.227, 0.0, 0.227, 0.0, 0.227, 0.0, 0.227, 0.0, 0.0, 0.0, 0.0, 0.0, 0.0, 0.0, 0.0, 0.0, 0.0, 0.0, 0.0, 0.0, 0.0, 0.0, 0.0, 0.0, 0.0, 0.0, 0.0, 0.0, 0.0, 0.0, 0.0, 0.0, 0.1454, 0.0, 0.227, 0.0, 0.227, 0.0, 0.1454, 0.0, 0.0, 0.0, 0.0, 0.0, 0.0, 0.0, 0.0, 0.0, 1.0, 0.0, 1.0, 0.0, 1.0, 0.0, 1.0, 0.0, 1.0, 0.0, 1.0, 0.0, 1.0, 0.0, 1.0, 0.0, 1.0, 0.0, 1.0, 0.0, 1.0, 0.0, 1.0, 0.0, 1.0, 0.0, 1.0, 0.0, 1.0, 0.0, 1.0, 0.0, 1.0, 0.0, 1.0, 0.0, 1.0, 0.0, 1.0, 0.0, 1.0, 0.0, 1.0, 0.0, 1.0, 0.0, 1.0, 0.0, 1.0, 0.0, 1.0, 0.0, 1.0, 0.0, 1.0, 0.0, 1.0, 0.0, 1.0, 0.0, 1.0, 0.0, 1.0, 0.0, 1.0, 0.0, 1.0, 0.0, 1.0, 0.0, 1.0, 0.0, 1.0, 0.0, 1.0, 0.0, 1.0, 0.0, 1.0, 0.0, 1.0, 0.0, 1.0, 0.0, 1.0, 0.0, 1.0, 0.0, 1.0, 0.0, 1.0, 0.0, 1.0, 0.0, 1.0, 0.0, 1.0, 0.0, 1.0, 0.0, 1.0, 0.0, 1.0, 0.0, 1.0, 0.0, 1.0, 0.0, 1.0, 0.0, 1.0, 0.0, 1.0, 0.0, 1.0, 0.0, 1.0, 0.0, 1.0, 0.0, 1.0, 0.0, 1.0, 0.0, 1.0, 0.0, 1.0, 0.0, 1.0, 0.0, 1.0, 0.0, 1.0, 0.0, 1.0, 0.0, 1.0, 0.0, 1.0, 0.0, 1.0, 0.0, 1.0, 0.0, 0.0, 1.0, 0.0, 1.0, 0.0, 1.0, 0.0, 1.0, 0.0, 0.2735, 0.0, 0.5275, 0.0, 0.5275, 0.0, 0.2735, 0.0, 0.0, 0.0, 0.0, 0.0, 0.0, 0.0, 0.0, 0.0, 1.0, 0.0, 1.0, 0.0, 1.0, 0.0, 1.0, 0.0, 0.9081, 0.0, 1.0, 0.0, 1.0, 0.0, 0.9081, 0.0, 0.0, 0.0, 0.0, 0.0, 0.0, 0.0, 0.0, 0.0, 0.0, 0.0, 0.0, 0.0, 0.0, 0.0, 0.0, 0.0, 0.9081, 0.0, 1.0, 0.0, 1.0, 0.0, 0.9081, 0.0, 0.0, 0.0, 0.0, 0.0, 0.0, 0.0, 0.0, 0.0, 1.0, 0.0, 1.0, 0.0, 1.0, 0.0, 1.0, 0.0, 0.2735, 0.0, 0.5275, 0.0, 0.5275, 0.0, 0.2735, 0.0, 1.0, 0.0, 1.0, 0.0, 1.0, 0.0, 1.0, 0.0, 1.0, 0.0, 1.0, 0.0, 1.0, 0.0, 1.0, 0.0, 0.2735, 0.0, 0.5275, 0.0, 0.5275, 0.0, 0.2735, 0.0, 0.0, 0.0, 0.0, 0.0, 0.0, 0.0, 0.0, 0.0, 1.0, 0.0, 1.0, 0.0, 1.0, 0.0, 1.0, 0.0, 0.0, 0.0, 0.0, 0.0, 0.0, 0.0, 0.0, 0.0, 0.9081, 0.0, 1.0, 0.0, 1.0, 0.0, 0.9081, 0.0, 0.006645, 0.0, 0.0, 0.0, 0.0, 0.0, 0.006645, 0.0, 1.0, 0.0, 1.0, 0.0, 1.0, 0.0, 1.0, 0.0, 0.7638, 0.0, 0.5275, 0.0, 0.5275, 0.0, 0.7638, 0.0, 0.006645, 0.0, 0.0, 0.0, 0.0, 0.0, 0.006645, 0.0, 0.0, 0.0, 0.0, 0.0, 0.0, 0.0, 0.0, 0.0, 0.9081, 0.0, 1.0, 0.0, 1.0, 0.0, 0.9081, 0.0, 0.0, 0.0, 0.0, 0.0, 0.0, 0.0, 0.0, 0.0, 0.0, 0.0, 0.0, 0.0, 0.0, 0.0, 0.0, 0.0, 0.0, 0.0, 0.0, 0.0, 0.0, 0.0, 0.0, 0.0, 0.0, 0.0, 0.0, 0.0, 0.0, 0.0, 0.0, 0.0, 0.0, 0.0, 0.0, 0.0, 0.0, 0.0, 0.0, 0.0, 0.0, 0.0, 0.0, 0.0, 0.0, 0.0, 0.0, 0.0, 0.0, 0.0, 0.0, 0.0, 0.0, 0.0, 0.0, 0.0, 0.0, 0.0, 0.0, 0.0, 0.0, 0.0, 0.0, 0.0, 0.0, 0.0, 0.0, 0.0, 0.0, 0.0, 0.0, 0.0, 0.0, 0.0, 0.0, 0.0, 0.0, 0.0, 0.0, 0.0, 0.0, 0.0, 0.0, 0.0, 0.0, 0.0, 0.0, 0.0, 0.0, 0.0, 0.0, 0.0, 0.0, 0.0, 0.0, 0.0, 0.0, 0.0, 0.0, 0.0, 0.0, 0.0, 0.0, 0.0, 0.9081, 0.0, 1.0, 0.0, 1.0, 0.0, 0.9081, 0.0, 1.0, 0.0, 1.0, 0.0, 1.0, 0.0, 1.0, 0.0, 0.0, 0.0, 0.0, 0.0, 0.0, 0.0, 0.0, 0.0, 0.2735, 0.0, 0.5275, 0.0, 0.5275, 0.0, 0.2735, 0.0, 1.0, 0.0, 1.0, 0.0, 1.0, 0.0, 1.0, 0.0, 0.0, 0.0, 0.0, 0.0, 0.0, 0.0, 0.0, 0.0, 0.0, 0.0, 0.0, 0.0, 0.0, 0.0, 0.0, 0.0, 0.0, 0.0, 0.0, 0.0, 0.0, 0.0, 0.0, 0.0, 0.9081, 0.0, 1.0, 0.0, 1.0, 0.0, 0.9081, 0.0, 1.0, 0.0, 1.0, 0.0, 1.0, 0.0, 1.0, 0.0, 0.0, 0.0, 0.0, 0.0, 0.0, 0.0, 0.0, 0.0, 0.2735, 0.0, 0.5275, 0.0, 0.5275, 0.0, 0.2735, 0.0, 1.0, 0.0, 1.0, 0.0, 1.0, 0.0, 1.0, 0.0, 0.7638, 0.0, 0.5275, 0.0, 0.5275, 0.0, 0.7638, 0.0, 0.9081, 0.0, 1.0, 0.0, 1.0, 0.0, 0.9081, 0.0, 0.7638, 0.0, 0.5275, 0.0, 0.5275, 0.0, 0.7638, 0.0, 0.5275, 0.0, 0.5275, 0.0, 0.5275, 0.0, 0.5275, 1.0, 1.0, 1.0, 1.0, 1.0, 1.0, 1.0, 1.0, 1.0, 1.0, 1.0, 1.0, 1.0, 1.0, 1.0, 1.0, 1.0, 1.0, 1.0, 1.0, 1.0, 1.0, 1.0, 1.0, 1.0, 1.0, 1.0, 1.0, 1.0, 1.0, 1.0, 1.0, 1.0, 1.0, 1.0, 1.0, 1.0, 1.0, 1.0, 1.0, 1.0, 1.0, 1.0, 1.0, 1.0, 1.0, 1.0, 1.0, 1.0, 1.0, 1.0, 1.0, 1.0, 1.0, 1.0, 1.0, 1.0, 1.0, 1.0, 1.0, 1.0, 1.0, 1.0, 1.0, 1.0, 1.0, 1.0, 1.0, 1.0, 1.0, 1.0, 1.0, 1.0, 1.0, 1.0, 1.0, 1.0, 1.0, 1.0, 1.0, 1.0, 1.0, 1.0, 1.0, 1.0, 1.0, 1.0, 1.0, 1.0, 1.0, 1.0, 1.0, 1.0, 1.0, 1.0, 1.0, 1.0, 1.0, 1.0, 1.0, 1.0, 1.0, 1.0, 1.0, 1.0, 1.0, 1.0, 1.0, 1.0, 1.0, 1.0, 1.0, 1.0, 1.0, 1.0, 1.0, 1.0, 1.0, 1.0, 1.0, 1.0, 1.0, 1.0, 1.0, 1.0, 1.0, 1.0, 1.0, 1.0, 1.0, 1.0, 1.0, 1.0, 1.0, 1.0, 1.0, 1.0, 1.0, 1.0, 1.0, 1.0, 1.0, 1.0, 1.0, 0.0, 0.0, 0.0, 0.0, 0.0, 0.0, 0.0, 0.0, 0.0, 0.0, 0.0, 0.0, 0.0, 0.0, 0.0, 0.0, 0.0, 0.0, 0.0, 0.0, 0.0, 0.0, 0.0, 0.0, 0.0, 0.0, 0.0, 0.0, 0.0, 0.0, 0.0, 0.0, 0.0, 0.0, 0.0, 0.0, 0.0, 0.0, 0.0, 0.0, 0.0, 0.0, 0.0, 0.0, 0.0, 0.0, 0.0, 0.0, 0.0, 0.0, 0.0, 0.0, 0.0, 0.0, 0.0, 0.0, 0.0, 0.0, 0.0, 0.0, 0.0, 0.0, 0.0, 0.0, 0.0, 0.0, 0.0, 0.0, 0.0, 0.0, 0.0, 0.0, 0.0, 0.5275, 0.0, 0.5275, 0.0, 0.5275, 0.0, 0.5275, 0.0, 0.7638, 0.0, 0.5275, 0.0, 0.5275, 0.0, 0.7638, 0.0, 1.0, 0.0, 1.0, 0.0, 1.0, 0.0, 1.0, 0.0, 0.0, 0.0, 0.0, 0.0, 0.0, 0.0, 0.0, 0.0, 1.0, 0.0, 1.0, 0.0, 1.0, 0.0, 1.0, 0.0, 0.0, 0.0, 0.0, 0.0, 0.0, 0.0, 0.0, 0.0, 0.0, 0.0, 0.0, 0.0, 0.0, 0.0, 0.0, 0.0, 0.0, 0.0, 0.0, 0.0, 0.0, 0.0, 0.0, 0.0, 0.0, 0.0, 0.0, 0.0, 0.0, 0.0, 0.0, 0.0, 0.0, 0.0, 0.0, 0.0, 0.0, 0.0, 0.0, 0.0, 0.0, 0.0, 0.0, 0.0, 0.0, 0.0, 0.0, 0.0, 1.0, 0.0, 1.0, 0.0, 1.0, 0.0, 1.0, 0.0, 0.006645, 0.0, 0.0, 0.0, 0.0, 0.0, 0.006645, 0.0, 0.0, 0.0, 0.0, 0.0, 0.0, 0.0, 0.0, 0.0, 1.0, 0.0, 1.0, 0.0, 1.0, 0.0, 1.0, 0.0, 1.0, 0.0, 1.0, 0.0, 1.0, 0.0, 1.0, 0.0, 0.0, 0.0, 0.0, 0.0, 0.0, 0.0, 0.0, 0.0, 1.0, 0.0, 1.0, 0.0, 1.0, 0.0, 1.0, 1.0, 0.0, 1.0, 0.0, 1.0, 0.0, 1.0, 0.0, 1.0, 0.0, 1.0, 0.0, 1.0, 0.0, 1.0, 0.0, 1.0, 0.0, 1.0, 0.0, 1.0, 0.0, 1.0, 0.0, 1.0, 0.0, 1.0, 0.0, 1.0, 0.0, 1.0, 0.0, 1.0, 0.0, 1.0, 0.0, 1.0, 0.0, 1.0, 0.0, 1.0, 0.0, 1.0, 0.0, 1.0, 0.0, 1.0, 0.0, 1.0, 0.0, 1.0, 0.0, 1.0, 0.0, 1.0, 0.0, 0.227, 0.0, 0.227, 0.0, 0.227, 0.0, 0.227, 0.0, 0.1454, 0.0, 0.227, 0.0, 0.227, 0.0, 0.1454, 0.0, 0.0, 0.0, 0.0, 0.0, 0.0, 0.0, 0.0, 0.0, 0.0, 0.0, 0.0, 0.0, 0.227, 0.0, 0.227, 0.0, 0.227, 0.0, 0.227, 0.0, 1.0, 0.0, 1.0, 0.0, 1.0, 0.0, 1.0, 0.0, 1.0, 1.0, 1.0, 1.0, 1.0, 1.0, 1.0, 1.0, 0.227, 0.0, 0.227, 0.0, 0.227, 0.0, 0.227, 0.0, 0.4987, 1.0, 0.227, 1.0, 0.227, 1.0, 0.4987, 1.0, 0.0, 0.0, 0.0, 0.0, 0.0, 0.0, 0.0, 0.0, 1.0, 1.0, 1.0, 1.0, 1.0, 1.0, 1.0, 1.0, 0.0, 1.0, 0.0, 1.0, 0.0, 1.0, 0.0, 1.0, 1.0, 0.0, 1.0, -3.881e-10, 1.0, 0.0, 1.0, 0.0, 0.0, 0.0, 0.0, 0.006645, 0.0, 0.006645, 0.0, 0.004233, 0.0, 0.001526, 0.0, 0.0, 1.0, 0.9081, 1.0, 1.0, 1.0, 1.0, 1.0, 0.9081, 1.0, 1.0, 1.0, 1.0, 1.0, 1.0, 1.0, 1.0, 0.0, 1.0, 0.0, 1.0, 0.0, 1.0, 0.0, 1.0, 1.0, 1.0, 1.0, 1.0, 1.0, 1.0, 1.0, 1.0, 1.0, 0.0, 1.0, 0.0, 1.0, 0.0, 1.0, 0.0, 0.0, 1.0, 0.0, 1.0, 0.0, 1.0, 0.0, 1.0, 1.0, 0.0, 1.0, 0.0, 1.0, 0.0, 1.0, 0.0, 0.227, 1.0, 0.0, 1.0, 0.0, 1.0, 0.227, 1.0, 0.7494, 1.0, 0.4987, 1.0, 0.4987, 1.0, 0.7494, 1.0, 1.0, 1.0, 1.0, 1.0, 1.0, 1.0, 1.0, 1.0, 0.227, 0.0, 0.4987, 0.0, 0.4987, 0.0, 0.227, 0.0, 0.7494, 0.0, 1.0, 0.0, 1.0, 0.0, 0.7494, 0.0, 0.0, 0.0, 0.0, 0.0, 0.0, 0.0, 0.0, 0.0, 1.0, 0.2735, 1.0, 0.5275, 1.0, 0.5275, 1.0, 0.2735, 1.0, -3.881e-10, 1.0, 0.006645, 1.0, 0.006645, 1.0, 0.0, 0.0, 0.2735, 0.0, 0.006645, 0.0, 0.006645, 0.0, 0.2735, 0.0, 0.0, 0.0, 0.006645, 0.0, 0.006645, 0.0, 0.0, 0.0, 0.0, 0.0, 0.006645, 0.0, 0.006645, 0.0, 0.0, 0.0, 0.2735, 0.0, 0.006645, 0.0, 0.006645, 0.0, 0.2735, 0.0, 0.2735, 0.0, 0.006645, 0.0, 0.006645, 0.0, 0.2735, 0.0, 0.0, 0.0, 0.006645, 0.0, 0.006645, 0.0, 0.0, 0.0, 0.0, 0.0, 0.006645, 0.0, 0.006645, 0.0, 0.0, 0.0, 0.0, 0.0, 0.006645, 0.0, 0.006645, 0.0, 0.0, 1.0, 0.2735, 1.0, 0.006645, 1.0, 0.006645, 1.0, 0.2735, 0.227, 0.0, 0.227, 0.0, 0.1981, 0.0, 0.2007, 0.0, 1.0, 0.0, 1.0, 0.006645, 1.0, 0.006645, 1.0, 0.0, 0.0, 0.0, 0.0, 0.006645, 0.0, 0.006645, 0.0, 0.0, 1.0, 0.0, 1.0, 0.006645, 1.0, 0.006645, 1.0, 0.0, 0.7494, -2.039e-10, 1.0, 0.0, 1.0, 0.006645, 0.7494, 0.006645, 0.0, 0.0, 0.0, 0.0, 0.0, 0.0, 0.0, 0.0, 0.227, 0.0, 0.227, 0.0, 0.227, 0.0, 0.227, 0.0, 0.0, 0.0, 0.0, 0.0, 0.0, 0.0, 0.0, 0.0, 0.0, 0.0, 1.0, 0.2735, 1.0, 0.006645, 1.0, 0.006645, 1.0, 0.2735, 1.0, 0.2735, 1.0, 0.006645, 1.0, 0.006645, 1.0, 0.2735, 1.0, 0.2735, 1.0, 0.006645, 1.0, 0.006645, 1.0, 0.2735, 1.0, 0.2735, 1.0, 0.006645, 1.0, 0.006645, 1.0, 0.2735, 1.0, 0.5275, 1.0, 0.2735, 1.0, 0.2735, 1.0, 0.5275, 1.0, 0.5275, 1.0, 0.2735, 1.0, 0.2735, 1.0, 0.5275, 1.0, 0.5275, 1.0, 0.2735, 1.0, 0.2735, 1.0, 0.5275, 1.0, 0.5275, 1.0, 0.2735, 1.0, 0.2735, 1.0, 0.5275, 1.0, 0.5275, 1.0, 0.2735, 1.0, 0.2735, 1.0, 0.5275, 0.0, 0.5275, 0.0, 0.2735, 0.0, 0.2735, 0.0, 0.5275, 0.0, 0.5275, 0.0, 0.2735, 0.0, 0.2735, 0.0, 0.5275, 0.0, 0.5275, 0.0, 0.2735, 0.0, 0.2735, 0.0, 0.5275, 1.0, 0.006645, 1.0, 0.2735, 1.0, 0.2735, 1.0, 0.006645, 0.0, 0.006645, 0.0, 0.2735, 0.0, 0.2735, 0.0, 0.006645, 0.0, 0.006645, 0.0, 0.2735, 0.0, 0.2735, 0.0, 0.006645, 0.0, 0.006645, 0.0, 0.2735, 0.0, 0.2735, 0.0, 0.006645, 0.0, 0.006645, 0.0, 0.2735, 0.0, 0.2735, 0.0, 0.006645, 0.0, 0.006645, 0.0, 0.2735, 0.0, 0.2735, 0.0, 0.006645, 0.0, 0.006645, 0.227, 0.006645, 0.227, 0.2735, 0.0, 0.2735, 1.0, 0.006645, 1.0, 0.2735, 1.0, 0.2735, 1.0, 0.006645, 0.0, 0.006645, 0.0, 0.2735, 0.0, 0.2735, 0.0, 0.006645, 1.0, 0.006645, 1.0, 0.2735, 1.0, 0.2735, 1.0, 0.006645, 0.7494, 0.006645, 1.0, 0.006645, 1.0, 0.2735, 0.7494, 0.2735, 0.0, 0.006645, 0.0, 0.2735, 0.0, 0.2735, 0.0, 0.006645, 0.227, 0.006645, 0.4987, 0.006645, 0.4987, 0.2735, 0.227, 0.2735, 0.0, 0.006645, 0.0, 0.2735, 0.0, 0.2735, 0.0, 0.006645, 1.0, 0.5275, 1.0, 0.7638, 1.0, 0.7638, 1.0, 0.5275, 0.0, 0.9081, 0.0, 0.7638, 0.0, 0.7638, 0.0, 0.9081, 0.0, 0.9081, 0.0, 0.7638, 0.0, 0.7638, 0.0, 0.9081, 0.0, 0.5275, 0.0, 0.7638, 0.0, 0.7638, 0.0, 0.5275, 0.0, 0.9081, 0.0, 0.7638, 0.0, 0.7638, 0.0, 0.9081, 0.0, 0.5275, 0.0, 0.7638, 0.0, 0.7638, 0.0, 0.5275, 0.0, 0.5275, 0.0, 0.7638, 0.0, 0.7638, 0.0, 0.5275, 0.0, 0.5275, 0.0, 0.7638, 0.0, 0.7638, 0.0, 0.5275, 0.0, 0.9081, 0.0, 0.7638, 0.0, 0.7638, 0.0, 0.9081, 0.0, 0.5275, 0.0, 0.7638, 0.0, 0.7638, 0.0, 0.5275, 0.0, 0.5275, 0.0, 0.7638, 0.0, 0.7638, 0.0, 0.5275, 0.0, 0.5275, 0.0, 0.7638, 0.0, 0.7638, 0.0, 0.5275, 1.0, 0.9081, 1.0, 0.7638, 1.0, 0.7638, 1.0, 0.9081, 0.0, 0.5275, 0.227, 0.5275, 0.227, 0.7638, 0.0, 0.7638, 1.0, 0.5275, 1.0, 0.7638, 1.0, 0.7638, 1.0, 0.5275, 1.0, 0.5275, 1.0, 0.7638, 1.0, 0.7638, 1.0, 0.5275, 1.0, 0.9081, 1.0, 0.7638, 1.0, 0.7638, 1.0, 0.9081, 1.0, 0.9081, 1.0, 0.7638, 1.0, 0.7638, 1.0, 0.9081, 1.0, 0.9081, 1.0, 0.7638, 1.0, 0.7638, 1.0, 0.9081, 1.0, 0.9081, 1.0, 0.7638, 1.0, 0.7638, 1.0, 0.9081, 0.0, 0.5275, 0.0, 0.7638, 0.0, 0.7638, 0.0, 0.5275, 0.227, 0.5275, 0.4987, 0.5275, 0.4987, 0.7638, 0.227, 0.7638, 0.0, 0.5275, 0.0, 0.7638, 0.0, 0.7638, 0.0, 0.5275, 0.7494, 0.5275, 1.0, 0.5275, 1.0, 0.7638, 0.7494, 0.7638, 1.0, 1.0, 1.0, 0.9081, 1.0, 0.9081, 1.0, 1.0, 1.0, 1.0, 1.0, 0.9081, 1.0, 0.9081, 1.0, 1.0, 1.0, 1.0, 1.0, 0.9081, 1.0, 0.9081, 1.0, 1.0, 1.0, 1.0, 1.0, 0.9081, 1.0, 0.9081, 1.0, 1.0, 1.0, 1.0, 1.0, 0.9081, 1.0, 0.9081, 1.0, 1.0, 0.0, 1.0, 0.0, 0.9081, 0.0, 0.9081, 0.0, 1.0, 0.0, 1.0, 0.0, 0.9081, 0.0, 0.9081, 0.0, 1.0, 0.0, 1.0, 0.0, 0.9081, 0.0, 0.9081, 0.0, 1.0, 0.0, 1.0, 0.0, 0.9081, 0.0, 0.9081, 0.0, 1.0, 1.0, 0.7638, 1.0, 0.9081, 1.0, 0.9081, 1.0, 0.7638, 0.0, 0.7638, 0.0, 0.9081, 0.0, 0.9081, 0.0, 0.7638, 0.0, 0.7638, 0.0, 0.9081, 0.0, 0.9081, 0.0, 0.7638, 0.0, 0.7638, 0.0, 0.9081, 0.0, 0.9081, 0.0, 0.7638, 0.0, 0.7638, 0.0, 0.9081, 0.0, 0.9081, 0.0, 0.7638, 0.0, 0.7638, 0.0, 0.9081, 0.0, 0.9081, 0.0, 0.7638, 0.0, 0.7638, 0.0, 0.9081, 0.0, 0.9081, 0.0, 0.7638, 0.0, 0.7638, 0.0, 0.9081, 0.0, 0.9081, 0.0, 0.7638, 0.0, 0.7638, 0.227, 0.7638, 0.227, 0.9081, 0.0, 0.9081, 1.0, 0.7638, 1.0, 0.9081, 1.0, 0.9081, 1.0, 0.7638, 1.0, 0.7638, 1.0, 0.9081, 1.0, 0.9081, 1.0, 0.7638, 0.0, 0.7638, 0.0, 0.9081, 0.0, 0.9081, 0.0, 0.7638, 0.227, 0.7638, 0.4987, 0.7638, 0.4987, 0.9081, 0.227, 0.9081, 0.0, 0.7638, 0.0, 0.9081, 0.0, 0.9081, 0.0, 0.7638, 0.7494, 0.7638, 1.0, 0.7638, 1.0, 0.9081, 0.7494, 0.9081, 1.0, 1.0, 1.0, 0.9081, 1.0, 0.9081, 1.0, 1.0, 1.0, 0.9081, 1.0, 0.7638, 1.0, 0.7638, 1.0, 0.9081, 1.0, 0.5275, 1.0, 0.2735, 1.0, 0.2735, 1.0, 0.5275, 1.0, 0.2735, 1.0, 0.006645, 1.0, 0.006645, 1.0, 0.2735, 1.0, 1.0, 1.0, 1.0, 1.0, 1.0, 1.0, 1.0, 1.0, 0.0, 1.0, 0.0, 1.0, 0.0, 1.0, 0.0, 1.0, 1.0, 1.0, 1.0, 1.0, 1.0, 1.0, 1.0, 1.0, 0.0, 1.0, 0.0, 1.0, 0.0, 1.0, 0.0, 1.0, 0.0, 1.0, 0.0, 1.0, 0.0, 1.0, 0.0, 1.0, 1.0, 1.0, 1.0, 1.0, 1.0, 1.0, 1.0, 1.0, 0.7638, 1.0, 0.5275, 1.0, 0.5275, 1.0, 0.7638, 1.0, 0.006645, 1.0, 0.0, 1.0, 0.0, 1.0, 0.006645, 0.4987, 0.7638, 0.7494, 0.7638, 0.7494, 0.9081, 0.4987, 0.9081, 0.4987, 0.5275, 0.7494, 0.5275, 0.7494, 0.7638, 0.4987, 0.7638, 0.4987, 0.006645, 0.7494, 0.006645, 0.7494, 0.2735, 0.4987, 0.2735, 0.4987, 0.0, 0.7494, -2.039e-10, 0.7494, 0.006645, 0.4987, 0.006645, 0.4987, 0.0, 0.7494, 0.0, 0.7494, 0.0, 0.4987, 0.0, 1.0, 1.0, 0.7494, 1.0, 0.7494, 1.0, 1.0, 1.0, 0.4987, 0.0, 0.7494, 0.0, 0.7494, 0.0, 0.4987, 0.0, 1.0, 1.0, 0.7494, 1.0, 0.7494, 1.0, 1.0, 1.0, 1.0, 1.0, 0.7494, 1.0, 0.7494, 1.0, 1.0, 1.0, 0.4987, 0.0, 0.7494, 0.0, 0.7494, -2.039e-10, 0.4987, 0.0, 0.4987, 0.2735, 0.7494, 0.2735, 0.7494, 0.5275, 0.4987, 0.5275, 0.4987, 0.9081, 0.7494, 0.9081, 0.7494, 1.0, 0.4987, 1.0, 0.375, 0.1247, 0.625, 0.1247, 0.625, 0.25, 0.375, 0.25, 0.375, 0.3754, 0.625, 0.3754, 0.625, 0.5, 0.375, 0.5, 0.375, 0.6253, 0.625, 0.6253, 0.625, 0.75, 0.375, 0.75, 0.375, 0.8746, 0.625, 0.8746, 0.625, 1.0, 0.375, 1.0, 0.2504, 0.6253, 0.375, 0.6253, 0.375, 0.75, 0.2504, 0.75, 0.7496, 0.6253, 0.875, 0.6253, 0.875, 0.75, 0.7496, 0.75, 0.7496, 0.5, 0.875, 0.5, 0.875, 0.6253, 0.7496, 0.6253, 0.2504, 0.5, 0.375, 0.5, 0.375, 0.6253, 0.2504, 0.6253, 0.375, 0.5, 0.625, 0.5, 0.625, 0.6253, 0.375, 0.6253, 0.375, 0.0, 0.625, 0.0, 0.625, 0.1247, 0.375, 0.1247, 0.125, 0.5, 0.2504, 0.5, 0.2504, 0.6253, 0.125, 0.6253, 0.625, 0.5, 0.7496, 0.5, 0.7496, 0.6253, 0.625, 0.6253, 0.625, 0.6253, 0.7496, 0.6253, 0.7496, 0.75, 0.625, 0.75, 0.125, 0.6253, 0.2504, 0.6253, 0.2504, 0.75, 0.125, 0.75, 0.375, 0.75, 0.625, 0.75, 0.625, 0.8746, 0.375, 0.8746, 0.375, 0.25, 0.625, 0.25, 0.625, 0.3754, 0.375, 0.3754, 0.0, 0.0, 0.0, 0.0, 0.0, 0.0, 0.0, 0.0, 0.0, 0.0, 0.0, 0.0, 0.0, 0.001526, 0.0, 0.004233, 0.0, 0.0, 0.0, 0.0, 0.0, 0.0, 0.0, 0.0, 0.0, 0.0, 0.0, 0.0, 0.0, 0.0, 0.0, 0.0, 0.0, 0.0, 0.0, 0.0, 0.0, 0.0, 0.0, 0.0, 0.0, 0.0, 0.0, 0.0, 0.0, 0.0, 0.0, 0.001526, 0.0, 0.0, 0.0, 0.0, 0.0, 0.0, 0.0, 0.0, 0.0, 0.0, 0.0, 0.0, 0.0, 0.0, 0.0, 0.0, 0.0, 0.0, 0.0, 0.0, 0.0, 0.0, 0.0, 0.0, 0.0, 0.0, 0.0, 0.0, 0.0, 0.0, 0.0, 0.0, 0.2169, 0.0, 0.2007, 0.0, 0.227, 0.0, 0.227, 0.0, 0.1989, 0.0, 0.0, 0.0, 0.0, 0.0, 0.1509, 0.0, 0.1509, 0.0, 0.0, 0.0, 0.0, 0.0, 0.1434, 0.0, 0.1434, 0.0, 0.0, 0.0, 0.0, 0.0, 0.1509, 0.0, 0.227, 0.00414, 0.2442, 0.0, 0.4987, 0.0, 0.4987, 0.006645, 0.227, 0.006645, 0.1989, 0.0, 0.2184, 0.0, 0.2173, 0.001827, 0.1989, 0.0, 0.1509, 0.0, 0.2007, 0.0, 0.2169, 0.0, 0.1509, 0.0, 0.1434, 0.0, 0.1981, 0.0, 0.2007, 0.0, 0.1434, 0.0, 0.1509, 0.0, 0.2007, 0.0, 0.1981, 0.0, 0.2173, 0.001827, 0.2176, 0.0, 0.2285, 0.0, 0.2442, 0.0, 0.227, 0.00414, 0.0, 0.0, 0.0, 0.0, 0.0, 0.0, 0.0, 0.0, 0.0, 0.0, 0.0, 0.0, 0.0, 0.0, 0.0, 0.0, 0.0, 0.0, 0.0, 0.0, 0.0, 0.0, 0.0, 0.0, 0.0, 0.0, 0.0, 0.0, 0.0, 0.0, 0.0, 0.0, 0.0, 0.0, 0.0, 0.0, 0.0, 0.0, 0.0, 0.0, 0.0, 0.0, 0.0, 0.0, 0.0, 0.0, 0.0, 0.0, 0.0, 0.0, 0.0, 0.0, 0.0, 0.0, 0.0, 0.0, 0.0, 0.0, 0.0, 0.0, 0.0, 0.0, 0.0, 0.0, 0.0, 0.0, 0.0, 0.0, 0.0, 0.0, 0.0, 0.0, 0.0, 0.0, 0.0, 0.0, 0.0, 0.0, 0.0, 0.0, 0.0, 0.0, 0.0, 0.0, 0.0, 0.0, 0.0, 0.0, 0.0, 0.0, 0.0, 0.0, 0.0, 0.0, 0.0, 0.0, 0.0, 0.0, 0.0, 0.0, 0.0, 0.0, 0.0, 0.0, 0.0, 0.0, 0.0, 0.0, 0.0, 0.0, 0.0, 0.0, 0.0, 0.0, 0.0, 0.0, 0.0, 0.0, 0.0, 0.0, 0.0, 0.0, 0.0, 0.0, 0.0, 0.0, 1.0, 1.0, 0.7494, 1.0, 0.7494, 1.0, 1.0, 1.0, 0.4987, 0.0, 0.7494, 0.0, 0.7494, 0.0, 0.4987, 0.0, 1.0, 0.0, 1.0, 0.0, 1.0, 0.0, 1.0, 0.0, 1.0, 1.0, 1.0, 1.0, 1.0, 1.0, 1.0, 1.0, 1.0, 0.7638, 1.0, 0.9081, 1.0, 0.9081, 1.0, 0.7638, 0.0, 1.0, 0.0, 0.9081, 0.0, 0.9081, 0.0, 1.0, 0.0, 0.9081, 0.0, 0.7638, 0.0, 0.7638, 0.0, 0.9081, 1.0, 0.5275, 1.0, 0.7638, 1.0, 0.7638, 1.0, 0.5275, 1.0, 0.006645, 1.0, 0.2735, 1.0, 0.2735, 1.0, 0.006645, 0.0, 0.5275, 0.0, 0.2735, 0.0, 0.2735, 0.0, 0.5275, 0.0, 0.2735, 0.0, 0.006645, 0.0, 0.006645, 0.0, 0.2735, 1.0, 0.0, 1.0, 0.006645, 1.0, 0.006645, 1.0, -3.881e-10, 1.0, 0.2735, 1.0, 0.5275, 1.0, 0.5275, 1.0, 0.2735, 0.7494, 0.0, 1.0, 0.0, 1.0, 0.0, 0.7494, 0.0, 0.227, 0.0, 0.4987, 0.0, 0.4987, 0.0, 0.227, 0.0, 1.0, 1.0, 1.0, 1.0, 1.0, 1.0, 1.0, 1.0, 0.7494, 1.0, 0.4987, 1.0, 0.4987, 1.0, 0.7494, 1.0, 0.227, 1.0, 0.0, 1.0, 0.0, 1.0, 0.227, 1.0, 1.0, 0.0, 1.0, 0.0, 1.0, 0.0, 1.0, 0.0, 1.0, 1.0, 1.0, 1.0, 1.0, 1.0, 1.0, 1.0, 0.0, 1.0, 0.0, 1.0, 0.0, 1.0, 0.0, 1.0, 1.0, 1.0, 1.0, 1.0, 1.0, 1.0, 1.0, 1.0, 1.0, 0.9081, 1.0, 1.0, 1.0, 1.0, 1.0, 0.9081, 1.0, 0.0, 1.0, 0.0, 1.0, -3.881e-10, 1.0, 0.0, 0.0, 1.0, 0.0, 1.0, 0.0, 1.0, 0.0, 1.0, 1.0, 1.0, 1.0, 1.0, 1.0, 1.0, 1.0, 1.0, 0.0, 0.0, 0.0, 0.0, 0.0, 0.0, 0.0, 0.0, 0.4987, 1.0, 0.227, 1.0, 0.227, 1.0, 0.4987, 1.0, 0.227, 0.0, 0.227, 0.0, 0.227, 0.0, 0.227, 0.0, 1.0, 1.0, 1.0, 1.0, 1.0, 1.0, 1.0, 1.0, 1.0, 0.0, 1.0, 0.0, 1.0, 0.0, 1.0, 0.0, 0.227, 0.0, 0.227, 0.0, 0.227, 0.0, 0.227, 0.0, 0.1454, 0.0, 0.227, 0.0, 0.227, 0.0, 0.1454, 0.0, 0.227, 0.0, 0.227, 0.0, 0.227, 0.0, 0.227, 0.0, 1.0, 0.0, 1.0, 0.0, 1.0, 0.0, 1.0, 0.0, 1.0, 0.0, 1.0, 0.0, 1.0, 0.0, 1.0, 0.0, 1.0, 0.0, 1.0, 0.0, 1.0, 0.0, 1.0, 0.0, 1.0, 0.0, 1.0, 0.0, 1.0, 0.0, 1.0, 0.0, 1.0, 0.0, 1.0, 0.0, 1.0, 0.0, 1.0, 0.0, 0.0, 0.0, 0.0, 0.0, 0.0, 0.0, 0.0, 0.0, 0.0, 0.0, 0.0, 0.0, 0.0, 0.0, 0.0, 0.0, 0.0, 0.006645, 0.0, 0.0, 0.0, 0.0, 0.0, 0.006645, 0.0, 0.0, 0.0, 0.0, 0.0, 0.0, 0.0, 0.0, 0.0, 0.0, 0.0, 0.0, 0.0, 0.0, 0.0, 0.0, 0.0, 0.0, 0.0, 0.0, 0.0, 0.0, 0.0, 0.0, 0.0, 0.0, 0.0, 0.0, 0.0, 0.0, 0.0, 0.0, 0.0, 0.0, 0.0, 0.0, 0.0, 0.0, 0.0, 0.0, 0.0, 0.7638, 0.0, 0.5275, 0.0, 0.5275, 0.0, 0.7638, 0.0, 0.5275, 0.0, 0.5275, 0.0, 0.5275, 0.0, 0.5275, 0.0, 0.0, 0.0, 0.0, 0.0, 0.0, 0.0, 0.0, 0.0, 0.0, 0.0, 0.0, 0.0, 0.0, 0.0, 0.0, 0.0, 1.0, 0.0, 1.0, 0.0, 1.0, 0.0, 1.0, 0.0, 1.0, 0.0, 1.0, 0.0, 1.0, 0.0, 1.0, 0.0, 0.0, 0.0, 0.0, 0.0, 0.0, 0.0, 0.0, 0.0, 0.0, 0.0, 0.0, 0.0, 0.0, 0.0, 0.0, 0.0, 1.0, 0.0, 1.0, 0.0, 1.0, 0.0, 1.0, 0.0, 1.0, 0.0, 1.0, 0.0, 1.0, 0.0, 1.0, 0.0, 1.0, 0.0, 1.0, 0.0, 1.0, 0.0, 1.0, 0.0, 1.0, 0.0, 1.0, 0.0, 1.0, 0.0, 1.0, 1.0, 0.0, 1.0, 0.0, 1.0, 0.0, 1.0, 0.0, 1.0, 0.0, 1.0, 0.0, 1.0, 0.0, 1.0, 0.0, 0.0, 1.0, 0.0, 1.0, 0.0, 1.0, 0.0, 1.0, 1.0, 0.0, 1.0, 0.0, 1.0, 0.0, 1.0, 0.0, 0.0, 0.0, 0.1454, 0.0, 0.1454, 0.0, 0.0, 0.0, 0.0, 0.0, 0.1454, 0.0, 0.1454, 0.0, 0.0, 0.0, 0.0, 0.0, 0.1454, 0.0, 0.1454, 0.0, 0.0, 0.0, 0.0, 0.0, 0.1454, 0.0, 0.1454, 0.0, 0.0, 0.0, 0.0, 0.0, 0.1454, 0.0, 0.1454, 0.0, 0.0, 0.0, 0.0, 0.0, 0.1454, 0.0, 0.1454, 0.0, 0.0, 0.0, 1.0, 0.0, 1.0, 0.0, 1.0, 0.0, 1.0, 0.0, 1.0, 1.0, 1.0, 1.0, 1.0, 1.0, 1.0, 1.0, 1.0, 1.0, 1.0, 0.9081, 1.0, 0.9081, 1.0, 1.0, 1.0, 0.9081, 1.0, 0.7638, 1.0, 0.7638, 1.0, 0.9081, 1.0, 0.5275, 1.0, 0.2735, 1.0, 0.2735, 1.0, 0.5275, 1.0, 0.2735, 1.0, 0.006645, 1.0, 0.006645, 1.0, 0.2735, 1.0, 1.0, 1.0, 1.0, 1.0, 1.0, 1.0, 1.0, 1.0, 0.0, 1.0, 0.0, 1.0, 0.0, 1.0, 0.0, 1.0, 0.0, 1.0, 0.0, 1.0, 0.0, 1.0, 0.0, 1.0, 0.0, 1.0, 0.0, 1.0, 0.0, 1.0, 0.0, 1.0, 0.0, 1.0, 0.0, 1.0, 0.0, 1.0, 0.0, 1.0, 0.0, 1.0, 0.0, 1.0, 0.0, 1.0, 0.0, 1.0, 0.0, 1.0, 0.0, 1.0, 0.0, 1.0, 0.0, 1.0, 0.0, 1.0, 0.0, 1.0, 0.0, 1.0, 0.0, 1.0, 1.0, 1.0, 1.0, 1.0, 1.0, 1.0, 1.0, 1.0, 1.0, 1.0, 1.0, 1.0, 1.0, 1.0, 1.0, 1.0, 0.0, 1.0, 0.0, 1.0, 0.0, 1.0, 0.0, 1.0, 0.0, 1.0, 0.0, 1.0, 0.0, 1.0, 0.0, 1.0, 0.7638, 1.0, 0.5275, 1.0, 0.5275, 1.0, 0.7638, 1.0, 0.006645, 1.0, 0.0, 1.0, 0.0, 1.0, 0.006645])
me_plane.materials.append(mat_body)
me_plane.materials.append(mat_belly)
me_plane.materials.append(mat_eyes)
me_plane.use_remesh_fix_poles = True
me_plane.use_remesh_preserve_attributes = False
me_plane.update()

# ---- objects
ob_plane = bpy.data.objects.new('Plane', me_plane)

# ---- transforms, parenting, visibility, modifiers, constraints
ob_plane.location = (0.0, 0.0, 0.0)
ob_plane.lineart.crease_threshold = 0.0
_m = ob_plane.modifiers.new('Mirror', 'MIRROR')
_m.use_axis = (False, False, True)
_m.use_clip = True

# ---- collection membership
col_collection.objects.link(ob_plane)

# ---- scene / render settings (as saved in the file)
scene.frame_start = 1; scene.frame_end = 250; scene.frame_set(1)
scene.render.engine = 'BLENDER_EEVEE_NEXT'
scene.cycles.use_denoising = False
scene.cycles.samples = 128
scene.cycles.sampling_pattern = 'TABULATED_SOBOL'
scene.cycles.use_adaptive_sampling = False
scene.cycles.use_light_tree = False
scene.view_settings.view_transform = 'Filmic'
bpy.context.view_layer.update()

# ---- added for rendering (the .blend has no active camera and no usable light): camera, sun
cam_auto = bpy.data.cameras.new('AutoCamera')
cam_auto.lens = 50.0
cam_auto.sensor_width = 36.0
cam_auto.clip_end = 1000.0
ob_auto_camera = bpy.data.objects.new('AutoCamera', cam_auto)
scene.collection.objects.link(ob_auto_camera)
ob_auto_camera.location = (4.25588, -5.07888, 3.76514)
ob_auto_camera.rotation_euler = (1.09748, -7.21219e-08, 0.694738)
scene.camera = ob_auto_camera
light_auto_sun = bpy.data.lights.new('AutoSun', 'SUN')
light_auto_sun.energy = 3.0
light_auto_sun.angle = 0.0523599
ob_auto_sun = bpy.data.objects.new('AutoSun', light_auto_sun)
scene.collection.objects.link(ob_auto_sun)
ob_auto_sun.rotation_euler = (0.872665, 0.174533, 0.523599)
bpy.context.view_layer.update()

